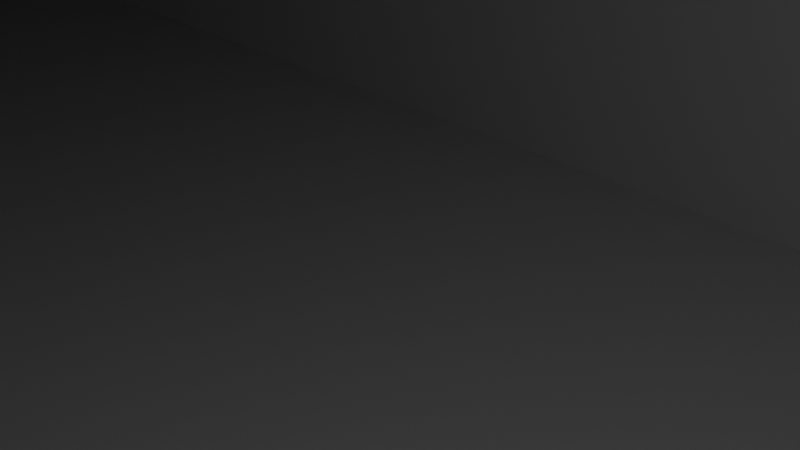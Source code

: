 # Source: shredder.blend  (saved by Blender 2.81.16; exported with 4.5.12 LTS)
import bpy
from mathutils import Matrix  # noqa: F401  (used for matrix-valued properties, if any)

bpy.ops.wm.read_factory_settings(use_empty=True)
scene = bpy.context.scene
scene.name = 'Scene'

# ---- collections
col_collection = bpy.data.collections.new('Collection'); scene.collection.children.link(col_collection)

# ---- materials (node trees are filled in below, after node groups)
mat_material = bpy.data.materials.new('Material')
mat_material.alpha_threshold = 0.0
mat_material.use_transparent_shadow = False
mat_material.line_color = (0.0, 0.0, 0.0, 1.0)

# ---- material node trees
mat_material.use_nodes = True; mat_material.node_tree.nodes.clear()
_N = mat_material.node_tree.nodes; _L = mat_material.node_tree.links
n0 = _N.new('ShaderNodeOutputMaterial'); n0.name = 'Material Output'; n0.location = (300, 300)
n1 = _N.new('ShaderNodeBsdfPrincipled'); n1.name = 'Principled BSDF'; n1.location = (10, 300)
n1.distribution = 'GGX'
n1.subsurface_method = 'BURLEY'
n1.inputs[2].default_value = 0.4
n1.inputs[3].default_value = 1.45
n1.inputs[27].default_value = (0.0, 0.0, 0.0, 1.0)
n1.inputs[28].default_value = 1.0
_L.new(n1.outputs[0], n0.inputs[0])
n0.is_active_output = True

# ---- world
world_world = bpy.data.worlds.new('World'); scene.world = world_world
world_world.use_nodes = True; world_world.node_tree.nodes.clear()
_N = world_world.node_tree.nodes; _L = world_world.node_tree.links
n0 = _N.new('ShaderNodeOutputWorld'); n0.name = 'World Output'; n0.location = (300, 300)
n1 = _N.new('ShaderNodeBackground'); n1.name = 'Background'; n1.location = (10, 300)
n1.inputs[0].default_value = (0.05088, 0.05088, 0.05088, 1.0)
_L.new(n1.outputs[0], n0.inputs[0])
n0.is_active_output = True
world_world.color = (0.05088, 0.05088, 0.05088)
world_world.use_sun_shadow = False
world_world.sun_shadow_jitter_overblur = 0.0

# ---- cameras
cam_camera = bpy.data.cameras.new('Camera')
cam_camera.clip_end = 100.0
cam_camera.ortho_scale = 7.314

# ---- lights
light_light = bpy.data.lights.new('Light', 'POINT')
light_light.transmission_factor = 0.0
light_light.energy = 1000.0
light_light.shadow_soft_size = 0.1
light_light.shadow_maximum_resolution = 0.006
light_light.use_absolute_resolution = True

# ---- meshes
me_cube = bpy.data.meshes.new('Cube')
me_cube.from_pydata([(-1.0, -0.3932, -1.001), (-1.0, -0.3932, 1.001), (1.0, -0.3932, -1.001), (1.0, -0.3932, 1.001), (-1.0, 0.3991, 1.001), (-1.0, 0.3991, -1.001), (1.0, 0.3991, -1.001), (1.0, 0.3991, 1.001), (1.0, 1.0, 1.001), (1.0, 1.0, -1.001), (1.0, -1.0, 1.001), (1.0, -1.0, -1.001), (-1.0, 1.0, 1.001), (-1.0, 1.0, -1.001), (-1.0, -1.0, 1.001), (-1.0, -1.0, -1.001), (-1.014, -0.3932, -1.001), (-1.014, -0.3932, 1.001), (-1.014, 0.3991, 1.001), (-1.014, 0.3991, -1.001), (-1.014, 1.0, 1.001), (-1.014, 1.0, -1.001), (-1.014, -1.0, 1.001), (-1.014, -1.0, -1.001), (1.014, -0.3932, -1.001), (1.014, -0.3932, 1.001), (1.014, 0.3991, -1.001), (1.014, 0.3991, 1.001), (1.014, 1.0, 1.001), (1.014, 1.0, -1.001), (1.014, -1.0, 1.001), (1.014, -1.0, -1.001), (-1.0, 1.262, 1.001), (-1.0, 1.262, -1.001), (-1.014, 1.262, 1.001), (-1.014, 1.262, -1.001), (-1.0, 2.675, 1.001), (-1.0, 2.675, -1.001), (-1.014, 2.675, 1.001), (-1.014, 2.675, -1.001), (-0.3196, 1.262, 1.001), (-0.3196, 1.262, -1.001), (-0.3196, 2.675, 1.001), (-0.3196, 2.675, -1.001), (-1.0, 1.262, 1.294), (-1.0, 2.675, 1.294), (-0.3196, 1.262, 1.294), (-0.3196, 2.675, 1.294), (-0.3196, 2.675, -1.294), (-0.3196, 1.262, -1.294), (1.014, 0.3991, -1.507), (1.0, 0.3991, -1.507), (1.0, -1.0, -1.507), (1.0, -0.3932, -1.507), (1.0, 1.0, -1.507), (1.014, 1.0, -1.507), (1.014, -1.0, -1.507), (1.014, -0.3932, -1.507), (-1.0, 1.0, -1.561), (-1.0, 0.3991, -1.561), (-1.0, -0.3932, -1.561), (-1.0, -1.0, -1.561), (-1.014, 1.0, -1.561), (-1.014, 0.3991, -1.561), (-1.014, -0.3932, -1.561), (-1.014, -1.0, -1.561), (-1.014, 1.262, -1.561), (-1.0, 1.262, -1.561), (-1.014, 2.675, -1.561), (-1.0, 2.675, -1.561), (-0.9589, 2.675, 1.001), (-0.9589, 2.675, -1.001), (-0.9589, 1.262, -1.001), (-0.9589, 1.262, 1.001), (-0.9589, 2.675, 1.294), (-0.9589, 1.262, 1.294), (-0.9589, 2.675, -1.294), (-0.9589, 1.262, -1.294), (-1.0, -1.057, 1.001), (-1.0, -1.057, -1.001), (-1.014, -1.057, 1.001), (-1.014, -1.057, -1.001), (-1.0, -1.057, -1.561), (-1.014, -1.057, -1.561), (1.0, -1.057, 1.001), (1.0, -1.057, -1.001), (1.014, -1.057, 1.001), (1.014, -1.057, -1.001), (1.0, -1.057, -1.507), (1.014, -1.057, -1.507), (1.0, 1.054, 1.001), (1.0, 1.054, -1.001), (1.014, 1.054, 1.001), (1.014, 1.054, -1.001), (1.0, 1.054, -1.507), (1.014, 1.054, -1.507)], [], [(55, 54, 94, 95), (13, 5, 59, 58), (3, 1, 14, 10), (13, 9, 6, 5), (8, 12, 4, 7), (7, 4, 1, 3), (15, 14, 78, 79), (2, 6, 51, 53), (0, 2, 11, 15), (13, 12, 8, 9), (6, 9, 54, 51), (5, 6, 2, 0), (4, 12, 20, 18), (11, 10, 14, 15), (16, 17, 18, 19), (19, 18, 20, 21), (23, 22, 17, 16), (39, 37, 69, 68), (14, 1, 17, 22), (21, 20, 34, 35), (35, 39, 68, 66), (1, 4, 18, 17), (29, 28, 27, 26), (24, 25, 30, 31), (26, 27, 25, 24), (26, 24, 57, 50), (3, 10, 30, 25), (8, 7, 27, 28), (52, 56, 89, 88), (7, 3, 25, 27), (34, 32, 36, 38), (0, 15, 61, 60), (20, 12, 32, 34), (12, 13, 33, 32), (36, 37, 39, 38), (23, 16, 64, 65), (71, 70, 42, 43), (35, 34, 38, 39), (40, 41, 43, 42), (73, 72, 41, 40), (70, 36, 45, 74), (33, 37, 71, 72), (74, 75, 46, 47), (40, 42, 47, 46), (36, 32, 44, 45), (73, 40, 46, 75), (77, 76, 48, 49), (71, 43, 48, 76), (43, 41, 49, 48), (53, 51, 50, 57), (51, 54, 55, 50), (52, 53, 57, 56), (11, 52, 88, 85), (29, 55, 95, 93), (29, 26, 50, 55), (11, 2, 53, 52), (24, 31, 56, 57), (58, 59, 63, 62), (60, 61, 65, 64), (59, 60, 64, 63), (58, 62, 66, 67), (67, 66, 68, 69), (37, 33, 67, 69), (16, 19, 63, 64), (21, 35, 66, 62), (5, 0, 60, 59), (33, 13, 58, 67), (14, 22, 80, 78), (19, 21, 62, 63), (72, 71, 76, 77), (32, 73, 75, 44), (45, 44, 75, 74), (41, 72, 77, 49), (42, 70, 74, 47), (32, 33, 72, 73), (37, 36, 70, 71), (79, 78, 80, 81), (79, 81, 83, 82), (65, 61, 82, 83), (61, 15, 79, 82), (22, 23, 81, 80), (23, 65, 83, 81), (84, 85, 87, 86), (87, 85, 88, 89), (30, 10, 84, 86), (56, 31, 87, 89), (10, 11, 85, 84), (31, 30, 86, 87), (91, 90, 92, 93), (91, 93, 95, 94), (9, 8, 90, 91), (28, 29, 93, 92), (8, 28, 92, 90), (54, 9, 91, 94)])
_uv = me_cube.uv_layers.new(name='UVMap')
_uv.uv.foreach_set('vector', [0.625, 0.75, 0.625, 0.75, 0.625, 0.75, 0.625, 0.75, 0.375, 0.75, 0.375, 0.8341, 0.375, 0.8341, 0.375, 0.75, 0.375, 0.167, 0.625, 0.167, 0.625, 0.25, 0.375, 0.25, 0.375, 0.75, 0.625, 0.75, 0.625, 0.8341, 0.375, 0.8341, 0.375, 0.0, 0.625, 0.0, 0.625, 0.08409, 0.375, 0.08409, 0.375, 0.08409, 0.625, 0.08409, 0.625, 0.167, 0.375, 0.167, 0.625, 0.75, 0.875, 0.75, 0.875, 0.75, 0.625, 0.75, 0.625, 0.917, 0.625, 0.8341, 0.625, 0.8341, 0.625, 0.917, 0.375, 0.917, 0.625, 0.917, 0.625, 1.0, 0.375, 1.0, 0.125, 0.5, 0.375, 0.5, 0.375, 0.75, 0.125, 0.75, 0.625, 0.8341, 0.625, 0.75, 0.625, 0.75, 0.625, 0.8341, 0.375, 0.8341, 0.625, 0.8341, 0.625, 0.917, 0.375, 0.917, 0.625, 0.08409, 0.625, 0.0, 0.625, 0.0, 0.625, 0.08409, 0.625, 0.5, 0.875, 0.5, 0.875, 0.75, 0.625, 0.75, 0.375, 0.333, 0.625, 0.333, 0.625, 0.4159, 0.375, 0.4159, 0.375, 0.4159, 0.625, 0.4159, 0.625, 0.5, 0.375, 0.5, 0.375, 0.25, 0.625, 0.25, 0.625, 0.333, 0.375, 0.333, 0.125, 0.5, 0.125, 0.5, 0.125, 0.5, 0.125, 0.5, 0.625, 0.25, 0.625, 0.167, 0.625, 0.167, 0.625, 0.25, 0.375, 0.5, 0.625, 0.5, 0.625, 0.5, 0.375, 0.5, 0.375, 0.5, 0.375, 0.5, 0.375, 0.5, 0.375, 0.5, 0.625, 0.167, 0.625, 0.08409, 0.625, 0.08409, 0.625, 0.167, 0.375, 0.5, 0.625, 0.5, 0.625, 0.5841, 0.375, 0.5841, 0.375, 0.667, 0.625, 0.667, 0.625, 0.75, 0.375, 0.75, 0.375, 0.5841, 0.625, 0.5841, 0.625, 0.667, 0.375, 0.667, 0.375, 0.5841, 0.375, 0.667, 0.375, 0.667, 0.375, 0.5841, 0.375, 0.167, 0.375, 0.25, 0.375, 0.25, 0.375, 0.167, 0.375, 0.0, 0.375, 0.08409, 0.375, 0.08409, 0.375, 0.0, 0.625, 1.0, 0.625, 1.0, 0.625, 1.0, 0.625, 1.0, 0.375, 0.08409, 0.375, 0.167, 0.375, 0.167, 0.375, 0.08409, 0.625, 0.0, 0.625, 0.0, 0.625, 0.0, 0.625, 0.0, 0.375, 0.917, 0.375, 1.0, 0.375, 1.0, 0.375, 0.917, 0.625, 0.0, 0.625, 0.0, 0.625, 0.0, 0.625, 0.0, 0.375, 0.5, 0.125, 0.5, 0.125, 0.5, 0.375, 0.5, 0.375, 0.5, 0.125, 0.5, 0.125, 0.5, 0.375, 0.5, 0.375, 0.25, 0.375, 0.333, 0.375, 0.333, 0.375, 0.25, 0.125, 0.5, 0.375, 0.5, 0.375, 0.5, 0.125, 0.5, 0.375, 0.5, 0.625, 0.5, 0.625, 0.5, 0.375, 0.5, 0.375, 0.5, 0.125, 0.5, 0.125, 0.5, 0.375, 0.5, 0.375, 0.5, 0.125, 0.5, 0.125, 0.5, 0.375, 0.5, 0.375, 0.5, 0.375, 0.5, 0.375, 0.5, 0.375, 0.5, 0.125, 0.5, 0.125, 0.5, 0.125, 0.5, 0.125, 0.5, 0.625, 0.0, 0.625, 0.0, 0.625, 0.0, 0.625, 0.0, 0.375, 0.5, 0.375, 0.5, 0.375, 0.5, 0.375, 0.5, 0.625, 0.0, 0.625, 0.0, 0.625, 0.0, 0.625, 0.0, 0.375, 0.5, 0.375, 0.5, 0.375, 0.5, 0.375, 0.5, 0.375, 0.75, 0.375, 0.75, 0.375, 0.75, 0.375, 0.75, 0.125, 0.5, 0.125, 0.5, 0.125, 0.5, 0.125, 0.5, 0.125, 0.5, 0.125, 0.5, 0.125, 0.5, 0.125, 0.5, 0.625, 0.917, 0.625, 0.8341, 0.625, 0.8341, 0.625, 0.917, 0.625, 0.8341, 0.625, 0.75, 0.625, 0.75, 0.625, 0.8341, 0.625, 1.0, 0.625, 0.917, 0.625, 0.917, 0.625, 1.0, 0.625, 1.0, 0.625, 1.0, 0.625, 1.0, 0.625, 1.0, 0.375, 0.5, 0.375, 0.5, 0.375, 0.5, 0.375, 0.5, 0.375, 0.5, 0.375, 0.5841, 0.375, 0.5841, 0.375, 0.5, 0.625, 1.0, 0.625, 0.917, 0.625, 0.917, 0.625, 1.0, 0.375, 0.667, 0.375, 0.75, 0.375, 0.75, 0.375, 0.667, 0.375, 0.75, 0.375, 0.8341, 0.375, 0.8341, 0.375, 0.75, 0.375, 0.917, 0.375, 1.0, 0.375, 1.0, 0.375, 0.917, 0.375, 0.8341, 0.375, 0.917, 0.375, 0.917, 0.375, 0.8341, 0.375, 0.75, 0.375, 0.75, 0.375, 0.75, 0.375, 0.75, 0.375, 0.75, 0.375, 0.75, 0.375, 0.75, 0.375, 0.75, 0.375, 0.75, 0.375, 0.75, 0.375, 0.75, 0.375, 0.75, 0.375, 0.333, 0.375, 0.4159, 0.375, 0.4159, 0.375, 0.333, 0.375, 0.5, 0.375, 0.5, 0.375, 0.5, 0.375, 0.5, 0.375, 0.8341, 0.375, 0.917, 0.375, 0.917, 0.375, 0.8341, 0.125, 0.5, 0.125, 0.5, 0.125, 0.5, 0.125, 0.5, 0.625, 0.25, 0.625, 0.25, 0.625, 0.25, 0.625, 0.25, 0.375, 0.4159, 0.375, 0.5, 0.375, 0.5, 0.375, 0.4159, 0.125, 0.5, 0.125, 0.5, 0.375, 0.75, 0.125, 0.5, 0.375, 0.5, 0.375, 0.5, 0.375, 0.5, 0.375, 0.5, 0.625, 0.0, 0.625, 0.0, 0.625, 0.0, 0.625, 0.0, 0.125, 0.5, 0.125, 0.5, 0.125, 0.5, 0.125, 0.5, 0.375, 0.5, 0.375, 0.5, 0.375, 0.5, 0.375, 0.5, 0.375, 0.5, 0.125, 0.5, 0.125, 0.5, 0.375, 0.5, 0.125, 0.5, 0.375, 0.5, 0.375, 0.5, 0.125, 0.5, 0.625, 0.75, 0.875, 0.75, 0.875, 0.75, 0.625, 0.75, 0.625, 0.75, 0.625, 0.75, 0.625, 0.75, 0.625, 0.75, 0.375, 1.0, 0.375, 1.0, 0.375, 1.0, 0.375, 1.0, 0.375, 1.0, 0.375, 1.0, 0.375, 1.0, 0.375, 1.0, 0.625, 0.25, 0.375, 0.25, 0.375, 0.25, 0.625, 0.25, 0.375, 0.25, 0.375, 0.25, 0.375, 0.25, 0.375, 0.25, 0.875, 0.5, 0.625, 0.5, 0.625, 0.5, 0.875, 0.5, 0.625, 0.5, 0.625, 0.5, 0.625, 0.5, 0.625, 0.5, 0.375, 0.25, 0.375, 0.25, 0.375, 0.25, 0.375, 0.25, 0.375, 0.75, 0.375, 0.75, 0.375, 0.75, 0.375, 0.75, 0.875, 0.5, 0.625, 0.5, 0.625, 0.5, 0.875, 0.5, 0.375, 0.75, 0.625, 0.75, 0.625, 0.75, 0.375, 0.75, 0.125, 0.75, 0.375, 0.75, 0.375, 0.75, 0.125, 0.75, 0.125, 0.75, 0.125, 0.75, 0.125, 0.75, 0.125, 0.75, 0.125, 0.75, 0.375, 0.75, 0.375, 0.75, 0.125, 0.75, 0.625, 0.5, 0.375, 0.5, 0.375, 0.5, 0.625, 0.5, 0.375, 0.0, 0.375, 0.0, 0.375, 0.0, 0.375, 0.0, 0.625, 0.75, 0.625, 0.75, 0.625, 0.75, 0.625, 0.75])
me_cube.materials.append(mat_material)
me_cube.use_remesh_preserve_volume = False
me_cube.use_remesh_preserve_attributes = False
me_cube.use_mirror_vertex_groups = False
me_cube.update()
me_cube_001 = bpy.data.meshes.new('Cube.001')
me_cube_001.from_pydata([(-104.0, -3.264, -19.0), (-104.0, -3.264, 20.0), (-104.0, 4.736, -19.0), (-104.0, 4.736, 20.0), (-30.0, -3.264, -19.0), (-30.0, -3.264, 20.0), (-30.0, 4.736, -19.0), (-30.0, 4.736, 20.0), (-27.0, -3.264, -19.0), (-27.0, -3.264, 20.0), (-27.0, 8.736, -19.0), (-27.0, 8.736, 20.0), (103.0, -3.264, -19.0), (103.0, -3.264, 20.0), (103.0, 8.736, -19.0), (103.0, 8.736, 20.0), (-104.0, -79.26, -19.0), (-104.0, -79.26, 20.0), (-104.0, -87.26, -19.0), (-104.0, -87.26, 20.0), (103.0, -79.26, -19.0), (103.0, -79.26, 20.0), (103.0, -87.26, -19.0), (103.0, -87.26, 20.0), (-114.0, -73.26, 150.0), (-114.0, 4.736, 30.0), (-104.0, -67.26, 150.0), (-30.0, 4.736, 30.0), (113.0, -73.26, 150.0), (-27.0, 8.736, 30.0), (103.0, -67.26, 150.0), (113.0, 8.736, 30.0), (-114.0, -15.26, 150.0), (-114.0, -87.26, 30.0), (-114.0, -67.26, 150.0), (113.0, -87.26, 30.0), (-104.0, -57.26, 20.0), (103.0, -57.26, 20.0), (-104.0, -67.26, 30.0), (103.0, -67.26, 30.0), (-104.0, -25.26, 20.0), (-30.0, -25.26, 20.0), (-27.0, -25.26, 20.0), (103.0, -25.26, 20.0), (-104.0, -15.26, 30.0), (-30.0, -15.26, 30.0), (-27.0, -15.26, 30.0), (103.0, -15.26, 30.0), (-114.0, -3.264, -19.0), (-114.0, -3.264, 20.0), (-114.0, 4.736, -19.0), (-114.0, 4.736, 20.0), (-114.0, -79.26, -19.0), (-114.0, -79.26, 20.0), (-114.0, -87.26, -19.0), (-114.0, -87.26, 20.0), (-114.0, -9.264, 30.0), (-27.0, -9.264, 150.0), (-114.0, -73.26, 30.0), (103.0, -15.26, 150.0), (-114.0, -57.26, 20.0), (-114.0, -67.26, 30.0), (-114.0, -25.26, 20.0), (-114.0, -15.26, 30.0), (113.0, -3.264, -19.0), (113.0, -3.264, 20.0), (113.0, 8.736, -19.0), (113.0, 8.736, 20.0), (113.0, -79.26, -19.0), (113.0, -79.26, 20.0), (113.0, -87.26, -19.0), (113.0, -87.26, 20.0), (113.0, -9.264, 30.0), (-30.0, -9.264, 150.0), (113.0, -73.26, 30.0), (-27.0, -15.26, 150.0), (113.0, -57.26, 20.0), (113.0, -67.26, 30.0), (113.0, -25.26, 20.0), (113.0, -15.26, 30.0), (-114.0, -9.264, 50.0), (-30.0, -9.264, 50.0), (-27.0, -9.264, 50.0), (113.0, -9.264, 50.0), (-114.0, -73.26, 50.0), (113.0, -73.26, 50.0), (-104.0, -67.26, 50.0), (103.0, -67.26, 50.0), (-104.0, -15.26, 50.0), (-30.0, -15.26, 50.0), (-27.0, -15.26, 50.0), (103.0, -15.26, 50.0), (113.0, -9.264, 150.0), (-104.0, -15.26, 150.0), (-114.0, -67.26, 50.0), (-114.0, -15.26, 50.0), (-114.0, -9.264, 150.0), (-30.0, -15.26, 150.0), (113.0, -67.26, 50.0), (113.0, -15.26, 50.0), (113.0, -67.26, 150.0), (113.0, -15.26, 150.0)], [], [(77, 76, 78, 79), (2, 3, 7, 6), (5, 4, 8, 9), (4, 5, 1, 0), (2, 6, 4, 0), (7, 3, 25, 27), (8, 10, 14, 12), (4, 6, 10, 8), (58, 33, 84), (6, 7, 11, 10), (12, 14, 66, 64), (92, 59, 101), (10, 11, 15, 14), (9, 8, 12, 13), (18, 19, 55, 54), (37, 39, 47, 43), (18, 16, 20, 22), (19, 18, 22, 23), (19, 23, 35, 33), (16, 17, 21, 20), (73, 96, 93, 97), (92, 57, 75, 59), (30, 100, 101, 59), (33, 35, 85, 84), (22, 20, 68, 70), (11, 7, 27, 29), (25, 3, 51), (1, 5, 41, 40), (17, 16, 52, 53), (15, 11, 29, 31), (14, 15, 67, 66), (34, 26, 93, 32), (37, 36, 38, 39), (44, 45, 89, 88), (76, 37, 43, 78), (21, 17, 36, 37), (40, 41, 45, 44), (42, 43, 47, 46), (41, 42, 46, 45), (80, 25, 56), (43, 13, 65, 78), (57, 73, 97, 75), (25, 80, 81, 27), (24, 28, 30, 26), (48, 49, 51, 50), (52, 54, 55, 53), (51, 49, 56, 25), (53, 55, 33, 58), (56, 49, 62, 63), (53, 58, 61, 60), (2, 0, 48, 50), (19, 33, 55), (0, 1, 49, 48), (16, 18, 54, 52), (98, 99, 101, 100), (3, 2, 50, 51), (27, 81, 82, 29), (31, 29, 82, 83), (1, 40, 62, 49), (36, 17, 53, 60), (74, 69, 76, 77), (66, 67, 65, 64), (68, 69, 71, 70), (65, 67, 31, 72), (71, 69, 74, 35), (65, 72, 79, 78), (35, 23, 71), (77, 79, 99, 98), (13, 12, 64, 65), (15, 31, 67), (21, 37, 76, 69), (20, 21, 69, 68), (39, 38, 86, 87), (93, 96, 32), (23, 22, 70, 71), (47, 39, 87, 91), (60, 61, 63, 62), (79, 72, 83, 99), (38, 36, 40, 44), (36, 60, 62, 40), (90, 91, 59, 75), (84, 85, 28, 24), (91, 87, 30, 59), (89, 90, 75, 97), (83, 82, 57, 92), (88, 89, 97, 93), (82, 81, 73, 57), (99, 83, 92, 101), (81, 80, 96, 73), (94, 84, 24, 34), (61, 58, 84, 94), (63, 61, 94, 95), (45, 46, 90, 89), (38, 44, 88, 86), (74, 77, 98, 85), (56, 63, 95, 80), (24, 26, 34), (46, 47, 91, 90), (30, 28, 100), (74, 85, 35), (95, 94, 34, 32), (80, 95, 32, 96), (85, 98, 100, 28), (86, 88, 93, 26), (87, 86, 26, 30), (72, 31, 83), (5, 9, 42, 41), (13, 43, 42, 9)])
_uv = me_cube_001.uv_layers.new(name='UVMap')
_uv.uv.foreach_set('vector', [0.0, 0.0, 0.0, 0.0, 0.625, 0.75, 0.625, 0.75, 0.375, 0.25, 0.625, 0.25, 0.625, 0.5, 0.375, 0.5, 0.625, 0.75, 0.375, 0.75, 0.375, 0.75, 0.625, 0.75, 0.375, 0.75, 0.625, 0.75, 0.625, 1.0, 0.375, 1.0, 0.125, 0.5, 0.375, 0.5, 0.375, 0.75, 0.125, 0.75, 0.625, 0.5, 0.625, 0.25, 0.625, 0.25, 0.625, 0.5, 0.375, 0.75, 0.375, 0.5, 0.375, 0.5, 0.375, 0.75, 0.375, 0.75, 0.375, 0.5, 0.375, 0.5, 0.375, 0.75, 0.0, 0.0, 0.0, 0.0, 0.0, 0.0, 0.375, 0.5, 0.625, 0.5, 0.625, 0.5, 0.375, 0.5, 0.375, 0.75, 0.375, 0.5, 0.375, 0.5, 0.375, 0.75, 0.625, 0.75, 0.625, 0.75, 0.625, 0.75, 0.375, 0.5, 0.625, 0.5, 0.625, 0.5, 0.375, 0.5, 0.625, 0.75, 0.375, 0.75, 0.375, 0.75, 0.625, 0.75, 0.0, 0.0, 0.0, 0.0, 0.0, 0.0, 0.0, 0.0, 0.0, 0.0, 0.0, 0.0, 0.625, 0.75, 0.625, 0.75, 0.0, 0.0, 0.0, 0.0, 0.0, 0.0, 0.0, 0.0, 0.0, 0.0, 0.0, 0.0, 0.0, 0.0, 0.0, 0.0, 0.0, 0.0, 0.0, 0.0, 0.0, 0.0, 0.0, 0.0, 0.0, 0.0, 0.0, 0.0, 0.0, 0.0, 0.0, 0.0, 0.625, 0.75, 0.875, 0.75, 0.875, 0.75, 0.625, 0.75, 0.625, 0.75, 0.625, 0.75, 0.625, 0.75, 0.625, 0.75, 0.0, 0.0, 0.0, 0.0, 0.625, 0.75, 0.625, 0.75, 0.0, 0.0, 0.0, 0.0, 0.0, 0.0, 0.0, 0.0, 0.0, 0.0, 0.0, 0.0, 0.0, 0.0, 0.0, 0.0, 0.625, 0.5, 0.625, 0.5, 0.625, 0.5, 0.625, 0.5, 0.625, 0.25, 0.625, 0.25, 0.625, 0.25, 0.625, 1.0, 0.625, 0.75, 0.625, 0.75, 0.625, 1.0, 0.0, 0.0, 0.0, 0.0, 0.0, 0.0, 0.0, 0.0, 0.625, 0.5, 0.625, 0.5, 0.625, 0.5, 0.625, 0.5, 0.375, 0.5, 0.625, 0.5, 0.625, 0.5, 0.375, 0.5, 0.0, 0.0, 0.0, 0.0, 0.875, 0.75, 0.875, 0.75, 0.0, 0.0, 0.0, 0.0, 0.0, 0.0, 0.0, 0.0, 0.625, 1.0, 0.625, 0.75, 0.625, 0.75, 0.625, 1.0, 0.0, 0.0, 0.0, 0.0, 0.625, 0.75, 0.625, 0.75, 0.0, 0.0, 0.0, 0.0, 0.0, 0.0, 0.0, 0.0, 0.625, 1.0, 0.625, 0.75, 0.625, 0.75, 0.625, 1.0, 0.625, 0.75, 0.625, 0.75, 0.625, 0.75, 0.625, 0.75, 0.625, 0.75, 0.625, 0.75, 0.625, 0.75, 0.625, 0.75, 0.875, 0.75, 0.625, 0.25, 0.625, 0.0, 0.625, 0.75, 0.625, 0.75, 0.625, 0.75, 0.625, 0.75, 0.625, 0.75, 0.625, 0.75, 0.625, 0.75, 0.625, 0.75, 0.625, 0.25, 0.875, 0.75, 0.625, 0.75, 0.625, 0.5, 0.0, 0.0, 0.0, 0.0, 0.0, 0.0, 0.0, 0.0, 0.375, 0.0, 0.625, 0.0, 0.625, 0.25, 0.375, 0.25, 0.0, 0.0, 0.0, 0.0, 0.0, 0.0, 0.0, 0.0, 0.625, 0.25, 0.625, 0.0, 0.625, 0.0, 0.625, 0.25, 0.0, 0.0, 0.0, 0.0, 0.0, 0.0, 0.0, 0.0, 0.625, 0.0, 0.625, 0.0, 0.625, 0.0, 0.625, 0.0, 0.0, 0.0, 0.0, 0.0, 0.0, 0.0, 0.0, 0.0, 0.125, 0.5, 0.125, 0.75, 0.125, 0.75, 0.125, 0.5, 0.0, 0.0, 0.0, 0.0, 0.0, 0.0, 0.375, 1.0, 0.625, 1.0, 0.625, 1.0, 0.375, 1.0, 0.0, 0.0, 0.0, 0.0, 0.0, 0.0, 0.0, 0.0, 0.0, 0.0, 0.625, 0.75, 0.625, 0.75, 0.0, 0.0, 0.625, 0.25, 0.375, 0.25, 0.375, 0.25, 0.625, 0.25, 0.625, 0.5, 0.625, 0.75, 0.625, 0.75, 0.625, 0.5, 0.625, 0.5, 0.625, 0.5, 0.625, 0.75, 0.625, 0.75, 0.625, 1.0, 0.625, 1.0, 0.625, 1.0, 0.625, 1.0, 0.0, 0.0, 0.0, 0.0, 0.0, 0.0, 0.0, 0.0, 0.0, 0.0, 0.0, 0.0, 0.0, 0.0, 0.0, 0.0, 0.375, 0.5, 0.625, 0.5, 0.625, 0.75, 0.375, 0.75, 0.0, 0.0, 0.0, 0.0, 0.0, 0.0, 0.0, 0.0, 0.625, 0.75, 0.625, 0.5, 0.625, 0.5, 0.625, 0.75, 0.0, 0.0, 0.0, 0.0, 0.0, 0.0, 0.0, 0.0, 0.625, 0.75, 0.625, 0.75, 0.625, 0.75, 0.625, 0.75, 0.0, 0.0, 0.0, 0.0, 0.0, 0.0, 0.0, 0.0, 0.625, 0.75, 0.625, 0.75, 0.0, 0.0, 0.625, 0.75, 0.375, 0.75, 0.375, 0.75, 0.625, 0.75, 0.625, 0.5, 0.625, 0.5, 0.625, 0.5, 0.0, 0.0, 0.0, 0.0, 0.0, 0.0, 0.0, 0.0, 0.0, 0.0, 0.0, 0.0, 0.0, 0.0, 0.0, 0.0, 0.0, 0.0, 0.0, 0.0, 0.0, 0.0, 0.0, 0.0, 0.875, 0.75, 0.875, 0.75, 0.875, 0.75, 0.0, 0.0, 0.0, 0.0, 0.0, 0.0, 0.0, 0.0, 0.625, 0.75, 0.0, 0.0, 0.0, 0.0, 0.625, 0.75, 0.0, 0.0, 0.0, 0.0, 0.625, 0.0, 0.625, 0.0, 0.625, 0.75, 0.625, 0.75, 0.625, 0.75, 0.625, 0.75, 0.0, 0.0, 0.0, 0.0, 0.625, 1.0, 0.625, 1.0, 0.0, 0.0, 0.0, 0.0, 0.625, 1.0, 0.625, 1.0, 0.625, 0.75, 0.625, 0.75, 0.625, 0.75, 0.625, 0.75, 0.0, 0.0, 0.0, 0.0, 0.0, 0.0, 0.0, 0.0, 0.625, 0.75, 0.0, 0.0, 0.0, 0.0, 0.625, 0.75, 0.625, 0.75, 0.625, 0.75, 0.625, 0.75, 0.625, 0.75, 0.625, 0.75, 0.625, 0.75, 0.625, 0.75, 0.625, 0.75, 0.625, 1.0, 0.625, 0.75, 0.625, 0.75, 0.625, 1.0, 0.625, 0.75, 0.625, 0.75, 0.625, 0.75, 0.625, 0.75, 0.625, 0.75, 0.625, 0.75, 0.625, 0.75, 0.625, 0.75, 0.625, 0.75, 0.875, 0.75, 0.875, 0.75, 0.625, 0.75, 0.0, 0.0, 0.0, 0.0, 0.0, 0.0, 0.0, 0.0, 0.0, 0.0, 0.0, 0.0, 0.0, 0.0, 0.0, 0.0, 0.625, 0.0, 0.0, 0.0, 0.0, 0.0, 0.625, 0.0, 0.625, 0.75, 0.625, 0.75, 0.625, 0.75, 0.625, 0.75, 0.0, 0.0, 0.625, 1.0, 0.625, 1.0, 0.0, 0.0, 0.0, 0.0, 0.0, 0.0, 0.0, 0.0, 0.0, 0.0, 0.625, 0.0, 0.625, 0.0, 0.625, 0.0, 0.625, 0.0, 0.0, 0.0, 0.0, 0.0, 0.0, 0.0, 0.625, 0.75, 0.625, 0.75, 0.625, 0.75, 0.625, 0.75, 0.0, 0.0, 0.0, 0.0, 0.0, 0.0, 0.0, 0.0, 0.0, 0.0, 0.0, 0.0, 0.625, 0.0, 0.0, 0.0, 0.0, 0.0, 0.625, 0.0, 0.625, 0.0, 0.625, 0.0, 0.625, 0.0, 0.625, 0.0, 0.0, 0.0, 0.0, 0.0, 0.0, 0.0, 0.0, 0.0, 0.0, 0.0, 0.625, 1.0, 0.625, 1.0, 0.0, 0.0, 0.0, 0.0, 0.0, 0.0, 0.0, 0.0, 0.0, 0.0, 0.625, 0.75, 0.625, 0.5, 0.625, 0.75, 0.625, 0.75, 0.625, 0.75, 0.625, 0.75, 0.625, 0.75, 0.625, 0.75, 0.625, 0.75, 0.625, 0.75, 0.625, 0.75])
me_cube_001.use_remesh_fix_poles = True
me_cube_001.use_remesh_preserve_attributes = False
me_cube_001.use_mirror_vertex_groups = False
me_cube_001.update()

# ---- objects
ob_shredder = bpy.data.objects.new('shredder', me_cube)
ob_light = bpy.data.objects.new('Light', light_light)
ob_camera = bpy.data.objects.new('Camera', cam_camera)
ob_cube = bpy.data.objects.new('Cube', me_cube_001)

# ---- transforms, parenting, visibility, modifiers, constraints
ob_shredder.location = (0.0, 0.0, 0.0)
ob_shredder.scale = (114.3, 37.24, 18.74)
ob_shredder.lock_rotations_4d = False
ob_shredder.empty_display_type = 'ARROWS'
ob_shredder.lineart.crease_threshold = 0.0
ob_light.location = (4.076, 1.005, 5.904)
ob_light.rotation_euler = (0.6503, 0.05522, 1.866)
ob_light.lock_rotations_4d = False
ob_light.empty_display_type = 'ARROWS'
ob_light.color = (0.0, 0.0, 0.0, 0.0)
ob_light.lineart.crease_threshold = 0.0
ob_camera.location = (7.359, -6.926, 4.958)
ob_camera.rotation_euler = (1.109, 0.0, 0.8149)
ob_camera.lock_rotations_4d = False
ob_camera.empty_display_type = 'ARROWS'
ob_camera.color = (0.0, 0.0, 0.0, 0.0)
ob_camera.display_type = 'WIRE'
ob_camera.lineart.crease_threshold = 0.0
ob_cube.location = (0.0, 41.26, 0.0)
ob_cube.lineart.crease_threshold = 0.0

# ---- collection membership
col_collection.objects.link(ob_shredder)
col_collection.objects.link(ob_light)
col_collection.objects.link(ob_camera)
col_collection.objects.link(ob_cube)

# ---- scene / render settings (as saved in the file)
scene.camera = ob_camera
scene.frame_start = 1; scene.frame_end = 250; scene.frame_set(1)
scene.render.engine = 'BLENDER_EEVEE_NEXT'
scene.cycles.use_denoising = False
scene.cycles.samples = 128
scene.cycles.sampling_pattern = 'TABULATED_SOBOL'
scene.cycles.use_adaptive_sampling = False
scene.cycles.use_light_tree = False
scene.view_settings.view_transform = 'Filmic'
bpy.context.view_layer.update()
